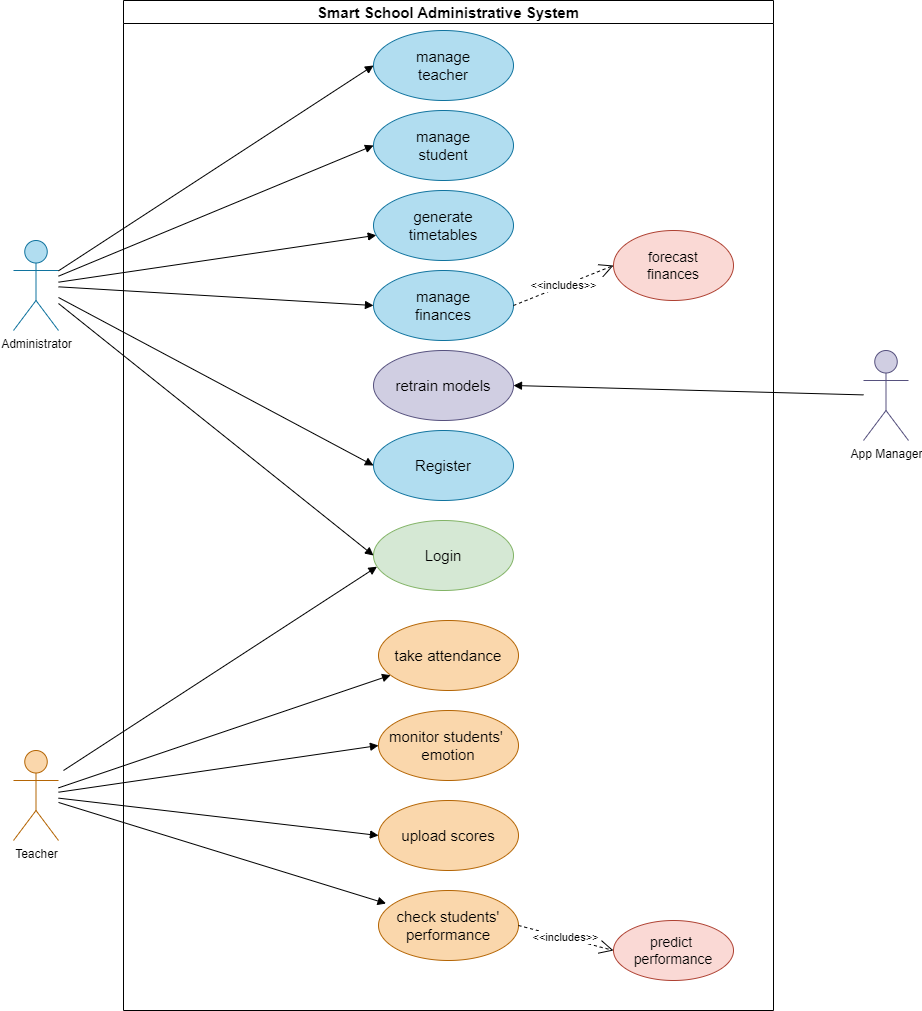

The diagram above was exported from draw.io. Its source (the exported page's mxGraphModel, read from the mxfile embedded in the PNG):
<mxGraphModel dx="1221" dy="652" grid="1" gridSize="10" guides="1" tooltips="1" connect="1" arrows="1" fold="1" page="1" pageScale="1" pageWidth="1654" pageHeight="1169" math="0" shadow="0">
  <root>
    <mxCell id="0" />
    <mxCell id="1" parent="0" />
    <mxCell id="gfvJl_Bq4A_eAV3Zkf7P-1" value="&lt;font style=&quot;font-size: 15px;&quot;&gt;Smart School Administrative System&lt;/font&gt;" style="swimlane;whiteSpace=wrap;html=1;" parent="1" vertex="1">
      <mxGeometry x="360" y="10" width="650" height="1010" as="geometry" />
    </mxCell>
    <mxCell id="gfvJl_Bq4A_eAV3Zkf7P-4" value="&lt;font style=&quot;font-size: 15px;&quot;&gt;Login&lt;/font&gt;" style="ellipse;whiteSpace=wrap;html=1;fillColor=#d5e8d4;strokeColor=#82b366;" parent="gfvJl_Bq4A_eAV3Zkf7P-1" vertex="1">
      <mxGeometry x="250" y="520" width="140" height="70" as="geometry" />
    </mxCell>
    <mxCell id="gfvJl_Bq4A_eAV3Zkf7P-9" value="&lt;font style=&quot;font-size: 15px;&quot;&gt;manage&lt;/font&gt;&lt;div&gt;&lt;font style=&quot;font-size: 15px;&quot;&gt;teacher&lt;/font&gt;&lt;/div&gt;" style="ellipse;whiteSpace=wrap;html=1;fillColor=#b1ddf0;strokeColor=#10739e;" parent="gfvJl_Bq4A_eAV3Zkf7P-1" vertex="1">
      <mxGeometry x="250" y="30" width="140" height="70" as="geometry" />
    </mxCell>
    <mxCell id="gfvJl_Bq4A_eAV3Zkf7P-10" value="&lt;font style=&quot;font-size: 15px;&quot;&gt;manage&lt;/font&gt;&lt;div&gt;&lt;font style=&quot;font-size: 15px;&quot;&gt;student&lt;/font&gt;&lt;/div&gt;" style="ellipse;whiteSpace=wrap;html=1;fillColor=#b1ddf0;strokeColor=#10739e;" parent="gfvJl_Bq4A_eAV3Zkf7P-1" vertex="1">
      <mxGeometry x="250" y="110" width="140" height="70" as="geometry" />
    </mxCell>
    <mxCell id="gfvJl_Bq4A_eAV3Zkf7P-21" value="&lt;font style=&quot;font-size: 15px;&quot;&gt;generate&lt;/font&gt;&lt;div&gt;&lt;font style=&quot;font-size: 15px;&quot;&gt;timetables&lt;/font&gt;&lt;/div&gt;" style="ellipse;whiteSpace=wrap;html=1;fillColor=#b1ddf0;strokeColor=#10739e;" parent="gfvJl_Bq4A_eAV3Zkf7P-1" vertex="1">
      <mxGeometry x="250" y="190" width="140" height="70" as="geometry" />
    </mxCell>
    <mxCell id="gfvJl_Bq4A_eAV3Zkf7P-22" value="&lt;font style=&quot;font-size: 15px;&quot;&gt;manage&lt;/font&gt;&lt;div&gt;&lt;font style=&quot;font-size: 15px;&quot;&gt;finances&lt;/font&gt;&lt;/div&gt;" style="ellipse;whiteSpace=wrap;html=1;fillColor=#b1ddf0;strokeColor=#10739e;" parent="gfvJl_Bq4A_eAV3Zkf7P-1" vertex="1">
      <mxGeometry x="250" y="270" width="140" height="70" as="geometry" />
    </mxCell>
    <mxCell id="gfvJl_Bq4A_eAV3Zkf7P-23" value="&lt;font style=&quot;font-size: 15px;&quot;&gt;retrain models&lt;/font&gt;" style="ellipse;whiteSpace=wrap;html=1;fillColor=#d0cee2;strokeColor=#56517e;" parent="gfvJl_Bq4A_eAV3Zkf7P-1" vertex="1">
      <mxGeometry x="250" y="350" width="140" height="70" as="geometry" />
    </mxCell>
    <mxCell id="gfvJl_Bq4A_eAV3Zkf7P-43" value="&lt;font style=&quot;font-size: 14px;&quot;&gt;forecast&lt;/font&gt;&lt;div style=&quot;font-size: 14px;&quot;&gt;&lt;font style=&quot;font-size: 14px;&quot;&gt;finances&lt;/font&gt;&lt;/div&gt;" style="ellipse;whiteSpace=wrap;html=1;fillColor=#fad9d5;strokeColor=#ae4132;" parent="gfvJl_Bq4A_eAV3Zkf7P-1" vertex="1">
      <mxGeometry x="490" y="230" width="120" height="70" as="geometry" />
    </mxCell>
    <mxCell id="gfvJl_Bq4A_eAV3Zkf7P-44" value="&amp;lt;&amp;lt;includes&amp;gt;&amp;gt;" style="endArrow=open;endSize=12;dashed=1;html=1;rounded=0;exitX=1;exitY=0.5;exitDx=0;exitDy=0;entryX=0;entryY=0.5;entryDx=0;entryDy=0;" parent="gfvJl_Bq4A_eAV3Zkf7P-1" source="gfvJl_Bq4A_eAV3Zkf7P-22" target="gfvJl_Bq4A_eAV3Zkf7P-43" edge="1">
      <mxGeometry width="160" relative="1" as="geometry">
        <mxPoint x="339" y="555" as="sourcePoint" />
        <mxPoint x="490" y="305" as="targetPoint" />
      </mxGeometry>
    </mxCell>
    <mxCell id="gfvJl_Bq4A_eAV3Zkf7P-6" value="&lt;font style=&quot;font-size: 15px;&quot;&gt;take attendance&lt;/font&gt;" style="ellipse;whiteSpace=wrap;html=1;fillColor=#fad7ac;strokeColor=#b46504;" parent="gfvJl_Bq4A_eAV3Zkf7P-1" vertex="1">
      <mxGeometry x="255" y="620" width="140" height="70" as="geometry" />
    </mxCell>
    <mxCell id="gfvJl_Bq4A_eAV3Zkf7P-7" value="&lt;font style=&quot;font-size: 15px;&quot;&gt;monitor students'&amp;nbsp;&lt;/font&gt;&lt;div style=&quot;font-size: 15px;&quot;&gt;&lt;font style=&quot;font-size: 15px;&quot;&gt;emotion&lt;/font&gt;&lt;/div&gt;" style="ellipse;whiteSpace=wrap;html=1;fillColor=#fad7ac;strokeColor=#b46504;" parent="gfvJl_Bq4A_eAV3Zkf7P-1" vertex="1">
      <mxGeometry x="255" y="710" width="140" height="70" as="geometry" />
    </mxCell>
    <mxCell id="gfvJl_Bq4A_eAV3Zkf7P-24" value="&lt;font style=&quot;font-size: 15px;&quot;&gt;upload scores&lt;/font&gt;" style="ellipse;whiteSpace=wrap;html=1;fillColor=#fad7ac;strokeColor=#b46504;" parent="gfvJl_Bq4A_eAV3Zkf7P-1" vertex="1">
      <mxGeometry x="255" y="800" width="140" height="70" as="geometry" />
    </mxCell>
    <mxCell id="gfvJl_Bq4A_eAV3Zkf7P-25" value="&lt;font style=&quot;font-size: 15px;&quot;&gt;check students'&lt;/font&gt;&lt;div style=&quot;font-size: 15px;&quot;&gt;&lt;font style=&quot;font-size: 15px;&quot;&gt;performance&lt;/font&gt;&lt;/div&gt;" style="ellipse;whiteSpace=wrap;html=1;fillColor=#fad7ac;strokeColor=#b46504;" parent="gfvJl_Bq4A_eAV3Zkf7P-1" vertex="1">
      <mxGeometry x="255" y="890" width="140" height="70" as="geometry" />
    </mxCell>
    <mxCell id="gfvJl_Bq4A_eAV3Zkf7P-35" value="&lt;font style=&quot;font-size: 14px;&quot;&gt;predict&amp;nbsp;&lt;/font&gt;&lt;div style=&quot;font-size: 14px;&quot;&gt;&lt;font style=&quot;font-size: 14px;&quot;&gt;performance&lt;/font&gt;&lt;/div&gt;" style="ellipse;whiteSpace=wrap;html=1;fillColor=#fad9d5;strokeColor=#ae4132;" parent="gfvJl_Bq4A_eAV3Zkf7P-1" vertex="1">
      <mxGeometry x="490" y="920" width="120" height="60" as="geometry" />
    </mxCell>
    <mxCell id="gfvJl_Bq4A_eAV3Zkf7P-36" value="&amp;lt;&amp;lt;includes&amp;gt;&amp;gt;" style="endArrow=open;endSize=12;dashed=1;html=1;rounded=0;entryX=0;entryY=0.5;entryDx=0;entryDy=0;exitX=1;exitY=0.5;exitDx=0;exitDy=0;" parent="gfvJl_Bq4A_eAV3Zkf7P-1" source="gfvJl_Bq4A_eAV3Zkf7P-25" target="gfvJl_Bq4A_eAV3Zkf7P-35" edge="1">
      <mxGeometry width="160" relative="1" as="geometry">
        <mxPoint x="200" y="420" as="sourcePoint" />
        <mxPoint x="360" y="420" as="targetPoint" />
      </mxGeometry>
    </mxCell>
    <mxCell id="gfvJl_Bq4A_eAV3Zkf7P-2" value="Teacher" style="shape=umlActor;verticalLabelPosition=bottom;verticalAlign=top;html=1;outlineConnect=0;fillColor=#fad7ac;strokeColor=#b46504;" parent="gfvJl_Bq4A_eAV3Zkf7P-1" vertex="1">
      <mxGeometry x="-110" y="750" width="45" height="90" as="geometry" />
    </mxCell>
    <mxCell id="befHpTTj9A52J1tXyz4g-2" value="" style="endArrow=none;startArrow=block;endFill=0;startFill=1;html=1;rounded=0;exitX=0.025;exitY=0.66;exitDx=0;exitDy=0;exitPerimeter=0;" parent="gfvJl_Bq4A_eAV3Zkf7P-1" source="gfvJl_Bq4A_eAV3Zkf7P-4" edge="1">
      <mxGeometry width="160" relative="1" as="geometry">
        <mxPoint x="-150" y="674" as="sourcePoint" />
        <mxPoint x="-60" y="770" as="targetPoint" />
      </mxGeometry>
    </mxCell>
    <mxCell id="gfvJl_Bq4A_eAV3Zkf7P-30" value="" style="endArrow=block;startArrow=none;endFill=1;startFill=0;html=1;rounded=0;" parent="gfvJl_Bq4A_eAV3Zkf7P-1" source="gfvJl_Bq4A_eAV3Zkf7P-2" target="gfvJl_Bq4A_eAV3Zkf7P-6" edge="1">
      <mxGeometry width="160" relative="1" as="geometry">
        <mxPoint x="-70" y="330" as="sourcePoint" />
        <mxPoint x="101" y="220" as="targetPoint" />
      </mxGeometry>
    </mxCell>
    <mxCell id="gfvJl_Bq4A_eAV3Zkf7P-31" value="" style="endArrow=block;startArrow=none;endFill=1;startFill=0;html=1;rounded=0;entryX=0;entryY=0.5;entryDx=0;entryDy=0;" parent="gfvJl_Bq4A_eAV3Zkf7P-1" source="gfvJl_Bq4A_eAV3Zkf7P-2" target="gfvJl_Bq4A_eAV3Zkf7P-7" edge="1">
      <mxGeometry width="160" relative="1" as="geometry">
        <mxPoint x="-70" y="371" as="sourcePoint" />
        <mxPoint x="76" y="340" as="targetPoint" />
      </mxGeometry>
    </mxCell>
    <mxCell id="gfvJl_Bq4A_eAV3Zkf7P-32" value="" style="endArrow=block;startArrow=none;endFill=1;startFill=0;html=1;rounded=0;entryX=0;entryY=0.5;entryDx=0;entryDy=0;" parent="gfvJl_Bq4A_eAV3Zkf7P-1" source="gfvJl_Bq4A_eAV3Zkf7P-2" target="gfvJl_Bq4A_eAV3Zkf7P-24" edge="1">
      <mxGeometry width="160" relative="1" as="geometry">
        <mxPoint x="-50" y="394" as="sourcePoint" />
        <mxPoint x="95" y="446" as="targetPoint" />
      </mxGeometry>
    </mxCell>
    <mxCell id="gfvJl_Bq4A_eAV3Zkf7P-34" value="" style="endArrow=block;startArrow=none;endFill=1;startFill=0;html=1;rounded=0;entryX=0.054;entryY=0.186;entryDx=0;entryDy=0;entryPerimeter=0;" parent="gfvJl_Bq4A_eAV3Zkf7P-1" source="gfvJl_Bq4A_eAV3Zkf7P-2" target="gfvJl_Bq4A_eAV3Zkf7P-25" edge="1">
      <mxGeometry width="160" relative="1" as="geometry">
        <mxPoint x="-120" y="450" as="sourcePoint" />
        <mxPoint x="50" y="568" as="targetPoint" />
      </mxGeometry>
    </mxCell>
    <mxCell id="befHpTTj9A52J1tXyz4g-9" value="&lt;font style=&quot;font-size: 15px;&quot;&gt;Register&lt;/font&gt;" style="ellipse;whiteSpace=wrap;html=1;fillColor=#b1ddf0;strokeColor=#10739e;" parent="gfvJl_Bq4A_eAV3Zkf7P-1" vertex="1">
      <mxGeometry x="250" y="430" width="140" height="70" as="geometry" />
    </mxCell>
    <mxCell id="gfvJl_Bq4A_eAV3Zkf7P-3" value="Administrator" style="shape=umlActor;verticalLabelPosition=bottom;verticalAlign=top;html=1;outlineConnect=0;fillColor=#b1ddf0;strokeColor=#10739e;" parent="1" vertex="1">
      <mxGeometry x="250" y="250" width="45" height="90" as="geometry" />
    </mxCell>
    <mxCell id="5a7wYdTWoLjH8s05jRu5-2" value="App Manager" style="shape=umlActor;verticalLabelPosition=bottom;verticalAlign=top;html=1;outlineConnect=0;fillColor=#d0cee2;strokeColor=#56517e;" parent="1" vertex="1">
      <mxGeometry x="1100" y="360" width="45" height="90" as="geometry" />
    </mxCell>
    <mxCell id="gfvJl_Bq4A_eAV3Zkf7P-37" value="" style="endArrow=none;startArrow=block;endFill=0;startFill=1;html=1;rounded=0;exitX=0;exitY=0.5;exitDx=0;exitDy=0;" parent="1" source="gfvJl_Bq4A_eAV3Zkf7P-9" target="gfvJl_Bq4A_eAV3Zkf7P-3" edge="1">
      <mxGeometry width="160" relative="1" as="geometry">
        <mxPoint x="951" y="197" as="sourcePoint" />
        <mxPoint x="290" y="290" as="targetPoint" />
      </mxGeometry>
    </mxCell>
    <mxCell id="gfvJl_Bq4A_eAV3Zkf7P-38" value="" style="endArrow=none;startArrow=block;endFill=0;startFill=1;html=1;rounded=0;exitX=0;exitY=0.5;exitDx=0;exitDy=0;" parent="1" source="gfvJl_Bq4A_eAV3Zkf7P-10" target="gfvJl_Bq4A_eAV3Zkf7P-3" edge="1">
      <mxGeometry width="160" relative="1" as="geometry">
        <mxPoint x="910" y="170" as="sourcePoint" />
        <mxPoint x="1091" y="294" as="targetPoint" />
      </mxGeometry>
    </mxCell>
    <mxCell id="gfvJl_Bq4A_eAV3Zkf7P-40" value="" style="endArrow=none;startArrow=block;endFill=0;startFill=1;html=1;rounded=0;" parent="1" source="gfvJl_Bq4A_eAV3Zkf7P-21" target="gfvJl_Bq4A_eAV3Zkf7P-3" edge="1">
      <mxGeometry width="160" relative="1" as="geometry">
        <mxPoint x="917" y="356" as="sourcePoint" />
        <mxPoint x="1080" y="330" as="targetPoint" />
      </mxGeometry>
    </mxCell>
    <mxCell id="gfvJl_Bq4A_eAV3Zkf7P-41" value="" style="endArrow=none;startArrow=block;endFill=0;startFill=1;html=1;rounded=0;exitX=0;exitY=0.5;exitDx=0;exitDy=0;" parent="1" source="gfvJl_Bq4A_eAV3Zkf7P-22" target="gfvJl_Bq4A_eAV3Zkf7P-3" edge="1">
      <mxGeometry width="160" relative="1" as="geometry">
        <mxPoint x="930" y="460" as="sourcePoint" />
        <mxPoint x="1115" y="350" as="targetPoint" />
      </mxGeometry>
    </mxCell>
    <mxCell id="gfvJl_Bq4A_eAV3Zkf7P-42" value="" style="endArrow=none;startArrow=block;endFill=0;startFill=1;html=1;rounded=0;exitX=1;exitY=0.5;exitDx=0;exitDy=0;" parent="1" source="gfvJl_Bq4A_eAV3Zkf7P-23" target="5a7wYdTWoLjH8s05jRu5-2" edge="1">
      <mxGeometry width="160" relative="1" as="geometry">
        <mxPoint x="950" y="585" as="sourcePoint" />
        <mxPoint x="1110" y="381" as="targetPoint" />
      </mxGeometry>
    </mxCell>
    <mxCell id="befHpTTj9A52J1tXyz4g-8" value="" style="endArrow=none;startArrow=block;endFill=0;startFill=1;html=1;rounded=0;exitX=0;exitY=0.5;exitDx=0;exitDy=0;" parent="1" source="gfvJl_Bq4A_eAV3Zkf7P-4" target="gfvJl_Bq4A_eAV3Zkf7P-3" edge="1">
      <mxGeometry width="160" relative="1" as="geometry">
        <mxPoint x="631" y="414" as="sourcePoint" />
        <mxPoint x="305" y="340" as="targetPoint" />
      </mxGeometry>
    </mxCell>
    <mxCell id="befHpTTj9A52J1tXyz4g-10" value="" style="endArrow=none;startArrow=block;endFill=0;startFill=1;html=1;rounded=0;exitX=0;exitY=0.5;exitDx=0;exitDy=0;" parent="1" source="befHpTTj9A52J1tXyz4g-9" target="gfvJl_Bq4A_eAV3Zkf7P-3" edge="1">
      <mxGeometry width="160" relative="1" as="geometry">
        <mxPoint x="635" y="585" as="sourcePoint" />
        <mxPoint x="320" y="342" as="targetPoint" />
      </mxGeometry>
    </mxCell>
  </root>
</mxGraphModel>